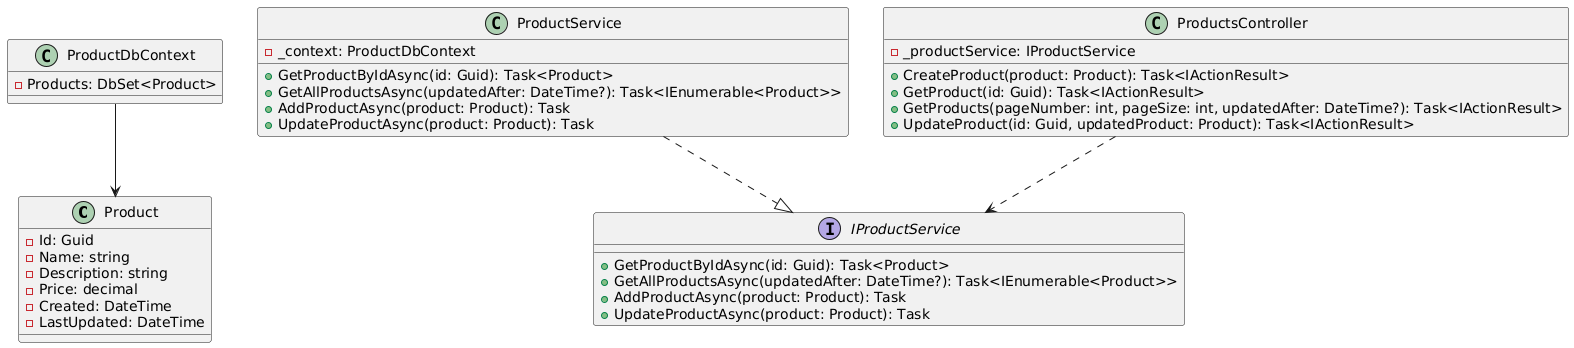

The diagram above was rendered by PlantUML. Its source (embedded in the PNG):
@startuml
class Product {
    - Id: Guid
    - Name: string
    - Description: string
    - Price: decimal
    - Created: DateTime
    - LastUpdated: DateTime
}

interface IProductService {
    + GetProductByIdAsync(id: Guid): Task<Product>
    + GetAllProductsAsync(updatedAfter: DateTime?): Task<IEnumerable<Product>>
    + AddProductAsync(product: Product): Task
    + UpdateProductAsync(product: Product): Task
}

class ProductService {
    - _context: ProductDbContext
    + GetProductByIdAsync(id: Guid): Task<Product>
    + GetAllProductsAsync(updatedAfter: DateTime?): Task<IEnumerable<Product>>
    + AddProductAsync(product: Product): Task
    + UpdateProductAsync(product: Product): Task
}

class ProductsController {
    - _productService: IProductService
    + CreateProduct(product: Product): Task<IActionResult>
    + GetProduct(id: Guid): Task<IActionResult>
    + GetProducts(pageNumber: int, pageSize: int, updatedAfter: DateTime?): Task<IActionResult>
    + UpdateProduct(id: Guid, updatedProduct: Product): Task<IActionResult>
}

class ProductDbContext {
    - Products: DbSet<Product>
}

ProductService ..|> IProductService
ProductsController ..> IProductService
ProductDbContext --> Product
@enduml